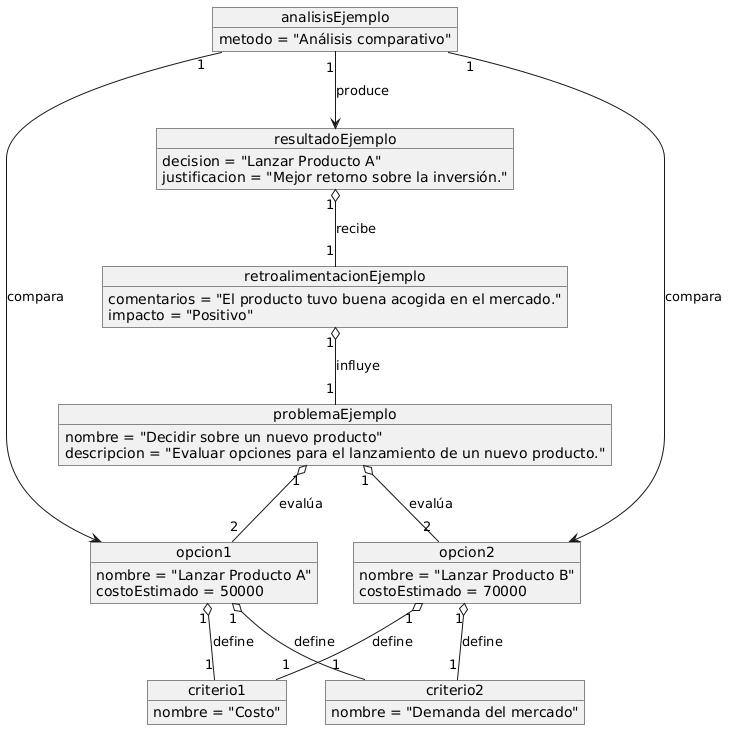

The diagram above was rendered by PlantUML. Its source (embedded in the PNG):
@startuml
' Objetos específicos del diagrama de clases

object problemaEjemplo {
  nombre = "Decidir sobre un nuevo producto"
  descripcion = "Evaluar opciones para el lanzamiento de un nuevo producto."
}

object opcion1 {
  nombre = "Lanzar Producto A"
  costoEstimado = 50000
}

object opcion2 {
  nombre = "Lanzar Producto B"
  costoEstimado = 70000
}

object criterio1 {
  nombre = "Costo"
}

object criterio2 {
  nombre = "Demanda del mercado"
}

object analisisEjemplo {
  metodo = "Análisis comparativo"
}

object resultadoEjemplo {
  decision = "Lanzar Producto A"
  justificacion = "Mejor retorno sobre la inversión."
}

object retroalimentacionEjemplo {
  comentarios = "El producto tuvo buena acogida en el mercado."
  impacto = "Positivo"
}

problemaEjemplo "1" o-- "2" opcion1 : evalúa
problemaEjemplo "1" o-- "2" opcion2 : evalúa

opcion1 "1" o-- "1" criterio1 : define
opcion1 "1" o-- "1" criterio2 : define
opcion2 "1" o-- "1" criterio1 : define
opcion2 "1" o-- "1" criterio2 : define

analisisEjemplo "1" --> opcion1 : compara
analisisEjemplo "1" --> opcion2 : compara
analisisEjemplo "1" --> resultadoEjemplo : produce

resultadoEjemplo "1" o-- "1" retroalimentacionEjemplo : recibe
retroalimentacionEjemplo "1" o-- "1" problemaEjemplo : influye
@enduml